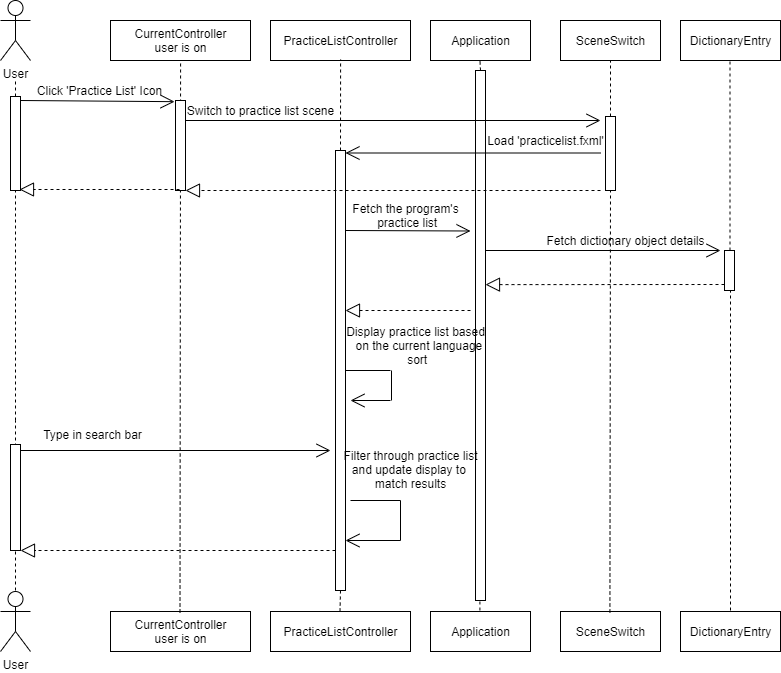

The diagram above was exported from draw.io. Its source (the exported page's mxGraphModel, read from the mxfile embedded in the PNG):
<mxGraphModel dx="2249" dy="745" grid="1" gridSize="10" guides="1" tooltips="1" connect="1" arrows="1" fold="1" page="1" pageScale="1" pageWidth="827" pageHeight="1169" math="0" shadow="0">
  <root>
    <mxCell id="0" />
    <mxCell id="1" parent="0" />
    <mxCell id="yqUC0qFjyxWzrSLe7v-T-5" value="Application" style="html=1;" parent="1" vertex="1">
      <mxGeometry x="120" y="120" width="100" height="40" as="geometry" />
    </mxCell>
    <mxCell id="yqUC0qFjyxWzrSLe7v-T-7" value="User" style="shape=umlActor;verticalLabelPosition=bottom;labelBackgroundColor=#ffffff;verticalAlign=top;html=1;" parent="1" vertex="1">
      <mxGeometry x="-310" y="691" width="30" height="60" as="geometry" />
    </mxCell>
    <mxCell id="yqUC0qFjyxWzrSLe7v-T-10" value="Application" style="html=1;" parent="1" vertex="1">
      <mxGeometry x="120" y="711" width="100" height="40" as="geometry" />
    </mxCell>
    <mxCell id="yqUC0qFjyxWzrSLe7v-T-12" value="SceneSwitch" style="html=1;" parent="1" vertex="1">
      <mxGeometry x="250" y="120" width="100" height="40" as="geometry" />
    </mxCell>
    <mxCell id="yqUC0qFjyxWzrSLe7v-T-13" value="SceneSwitch" style="html=1;" parent="1" vertex="1">
      <mxGeometry x="250" y="711" width="100" height="40" as="geometry" />
    </mxCell>
    <mxCell id="OBCLR_QphcS7tdi88aL6-14" value="" style="endArrow=classic;html=1;" parent="1" edge="1">
      <mxGeometry width="50" height="50" relative="1" as="geometry">
        <mxPoint x="170" y="230" as="sourcePoint" />
        <mxPoint x="170" y="230" as="targetPoint" />
      </mxGeometry>
    </mxCell>
    <mxCell id="OBCLR_QphcS7tdi88aL6-18" value="" style="endArrow=classic;html=1;" parent="1" edge="1">
      <mxGeometry width="50" height="50" relative="1" as="geometry">
        <mxPoint x="45" y="230" as="sourcePoint" />
        <mxPoint x="45" y="230" as="targetPoint" />
      </mxGeometry>
    </mxCell>
    <mxCell id="_wnejCQ74e9Fzrh7pKuL-14" value="DictionaryEntry" style="html=1;" parent="1" vertex="1">
      <mxGeometry x="370" y="120" width="100" height="40" as="geometry" />
    </mxCell>
    <mxCell id="_wnejCQ74e9Fzrh7pKuL-16" value="DictionaryEntry" style="html=1;" parent="1" vertex="1">
      <mxGeometry x="370" y="711" width="100" height="40" as="geometry" />
    </mxCell>
    <mxCell id="_wnejCQ74e9Fzrh7pKuL-25" value="" style="endArrow=none;dashed=1;html=1;exitX=0.5;exitY=0;exitDx=0;exitDy=0;" parent="1" source="_wnejCQ74e9Fzrh7pKuL-26" edge="1">
      <mxGeometry width="50" height="50" relative="1" as="geometry">
        <mxPoint x="169.40999999999985" y="710" as="sourcePoint" />
        <mxPoint x="169.40999999999985" y="159" as="targetPoint" />
      </mxGeometry>
    </mxCell>
    <mxCell id="_wnejCQ74e9Fzrh7pKuL-26" value="" style="html=1;points=[];perimeter=orthogonalPerimeter;" parent="1" vertex="1">
      <mxGeometry x="165" y="170" width="10" height="530" as="geometry" />
    </mxCell>
    <mxCell id="_wnejCQ74e9Fzrh7pKuL-27" value="" style="endArrow=none;dashed=1;html=1;exitX=0.5;exitY=0;exitDx=0;exitDy=0;" parent="1" target="_wnejCQ74e9Fzrh7pKuL-26" edge="1">
      <mxGeometry width="50" height="50" relative="1" as="geometry">
        <mxPoint x="169.40999999999985" y="709.9999999999998" as="sourcePoint" />
        <mxPoint x="169.40999999999985" y="159" as="targetPoint" />
      </mxGeometry>
    </mxCell>
    <mxCell id="_wnejCQ74e9Fzrh7pKuL-30" value="" style="endArrow=none;dashed=1;html=1;exitX=0.5;exitY=0;exitDx=0;exitDy=0;entryX=0.5;entryY=1;entryDx=0;entryDy=0;" parent="1" source="l15PrsONZF8rLVdhTiXE-15" target="yqUC0qFjyxWzrSLe7v-T-12" edge="1">
      <mxGeometry width="50" height="50" relative="1" as="geometry">
        <mxPoint x="299.40999999999985" y="712" as="sourcePoint" />
        <mxPoint x="299.40999999999985" y="220" as="targetPoint" />
      </mxGeometry>
    </mxCell>
    <mxCell id="kTU675rGr79A04hu-4bq-9" value="" style="endArrow=none;dashed=1;html=1;" parent="1" edge="1" source="l15PrsONZF8rLVdhTiXE-24">
      <mxGeometry width="50" height="50" relative="1" as="geometry">
        <mxPoint x="420" y="390" as="sourcePoint" />
        <mxPoint x="419.4999999999999" y="160" as="targetPoint" />
      </mxGeometry>
    </mxCell>
    <mxCell id="kTU675rGr79A04hu-4bq-28" value="" style="endArrow=none;dashed=1;html=1;" parent="1" edge="1">
      <mxGeometry width="50" height="50" relative="1" as="geometry">
        <mxPoint x="420" y="710" as="sourcePoint" />
        <mxPoint x="420" y="390" as="targetPoint" />
      </mxGeometry>
    </mxCell>
    <mxCell id="kTU675rGr79A04hu-4bq-38" value="User" style="shape=umlActor;verticalLabelPosition=bottom;labelBackgroundColor=#ffffff;verticalAlign=top;html=1;" parent="1" vertex="1">
      <mxGeometry x="-310" y="100" width="30" height="60" as="geometry" />
    </mxCell>
    <mxCell id="kTU675rGr79A04hu-4bq-44" value="PracticeListController" style="html=1;" parent="1" vertex="1">
      <mxGeometry x="-40" y="120" width="140" height="40" as="geometry" />
    </mxCell>
    <mxCell id="kTU675rGr79A04hu-4bq-46" value="PracticeListController" style="html=1;" parent="1" vertex="1">
      <mxGeometry x="-40" y="711" width="140" height="40" as="geometry" />
    </mxCell>
    <mxCell id="l15PrsONZF8rLVdhTiXE-4" value="CurrentController&lt;br&gt;user is on" style="html=1;" parent="1" vertex="1">
      <mxGeometry x="-200" y="120" width="140" height="40" as="geometry" />
    </mxCell>
    <mxCell id="l15PrsONZF8rLVdhTiXE-5" value="CurrentController&lt;br&gt;user is on" style="html=1;" parent="1" vertex="1">
      <mxGeometry x="-200" y="711" width="140" height="40" as="geometry" />
    </mxCell>
    <mxCell id="l15PrsONZF8rLVdhTiXE-6" value="" style="endArrow=none;dashed=1;html=1;exitX=0.5;exitY=0;exitDx=0;exitDy=0;entryX=0.5;entryY=1;entryDx=0;entryDy=0;" parent="1" source="l15PrsONZF8rLVdhTiXE-19" edge="1">
      <mxGeometry width="50" height="50" relative="1" as="geometry">
        <mxPoint x="29.49999999999983" y="711" as="sourcePoint" />
        <mxPoint x="30.089999999999975" y="159" as="targetPoint" />
      </mxGeometry>
    </mxCell>
    <mxCell id="l15PrsONZF8rLVdhTiXE-7" value="" style="endArrow=none;dashed=1;html=1;exitX=0.5;exitY=0;exitDx=0;exitDy=0;entryX=0.5;entryY=1;entryDx=0;entryDy=0;" parent="1" edge="1">
      <mxGeometry width="50" height="50" relative="1" as="geometry">
        <mxPoint x="-130.50000000000017" y="712" as="sourcePoint" />
        <mxPoint x="-129.91000000000003" y="160" as="targetPoint" />
      </mxGeometry>
    </mxCell>
    <mxCell id="l15PrsONZF8rLVdhTiXE-8" value="" style="endArrow=none;dashed=1;html=1;" parent="1" edge="1">
      <mxGeometry width="50" height="50" relative="1" as="geometry">
        <mxPoint x="-295" y="520" as="sourcePoint" />
        <mxPoint x="-295" y="180" as="targetPoint" />
      </mxGeometry>
    </mxCell>
    <mxCell id="l15PrsONZF8rLVdhTiXE-9" value="" style="endArrow=open;endFill=1;endSize=12;html=1;entryX=-0.1;entryY=0.013;entryDx=0;entryDy=0;entryPerimeter=0;" parent="1" target="l15PrsONZF8rLVdhTiXE-11" edge="1">
      <mxGeometry width="160" relative="1" as="geometry">
        <mxPoint x="-290" y="200" as="sourcePoint" />
        <mxPoint x="-130" y="200" as="targetPoint" />
      </mxGeometry>
    </mxCell>
    <mxCell id="l15PrsONZF8rLVdhTiXE-10" value="Click 'Practice List' Icon" style="text;html=1;align=center;verticalAlign=middle;resizable=0;points=[];autosize=1;" parent="1" vertex="1">
      <mxGeometry x="-281" y="180" width="140" height="20" as="geometry" />
    </mxCell>
    <mxCell id="l15PrsONZF8rLVdhTiXE-11" value="" style="html=1;points=[];perimeter=orthogonalPerimeter;" parent="1" vertex="1">
      <mxGeometry x="-135" y="200" width="10" height="90" as="geometry" />
    </mxCell>
    <mxCell id="l15PrsONZF8rLVdhTiXE-12" value="" style="endArrow=open;endFill=1;endSize=12;html=1;" parent="1" edge="1">
      <mxGeometry width="160" relative="1" as="geometry">
        <mxPoint x="-125" y="220" as="sourcePoint" />
        <mxPoint x="290" y="220" as="targetPoint" />
      </mxGeometry>
    </mxCell>
    <mxCell id="l15PrsONZF8rLVdhTiXE-13" value="Switch to practice list scene" style="text;html=1;align=center;verticalAlign=middle;resizable=0;points=[];autosize=1;" parent="1" vertex="1">
      <mxGeometry x="-130" y="200" width="160" height="20" as="geometry" />
    </mxCell>
    <mxCell id="l15PrsONZF8rLVdhTiXE-15" value="" style="html=1;points=[];perimeter=orthogonalPerimeter;" parent="1" vertex="1">
      <mxGeometry x="295" y="216" width="10" height="74" as="geometry" />
    </mxCell>
    <mxCell id="l15PrsONZF8rLVdhTiXE-16" value="" style="endArrow=none;dashed=1;html=1;exitX=0.5;exitY=0;exitDx=0;exitDy=0;entryX=0.5;entryY=1;entryDx=0;entryDy=0;" parent="1" target="l15PrsONZF8rLVdhTiXE-15" edge="1">
      <mxGeometry width="50" height="50" relative="1" as="geometry">
        <mxPoint x="299.40999999999985" y="712" as="sourcePoint" />
        <mxPoint x="300" y="160" as="targetPoint" />
      </mxGeometry>
    </mxCell>
    <mxCell id="l15PrsONZF8rLVdhTiXE-18" value="" style="endArrow=block;dashed=1;endFill=0;endSize=12;html=1;" parent="1" edge="1">
      <mxGeometry width="160" relative="1" as="geometry">
        <mxPoint x="-131" y="289" as="sourcePoint" />
        <mxPoint x="-291" y="289" as="targetPoint" />
      </mxGeometry>
    </mxCell>
    <mxCell id="l15PrsONZF8rLVdhTiXE-19" value="" style="html=1;points=[];perimeter=orthogonalPerimeter;" parent="1" vertex="1">
      <mxGeometry x="25" y="250" width="10" height="440" as="geometry" />
    </mxCell>
    <mxCell id="l15PrsONZF8rLVdhTiXE-20" value="" style="endArrow=none;dashed=1;html=1;exitX=0.5;exitY=0;exitDx=0;exitDy=0;entryX=0.5;entryY=1;entryDx=0;entryDy=0;" parent="1" target="l15PrsONZF8rLVdhTiXE-19" edge="1">
      <mxGeometry width="50" height="50" relative="1" as="geometry">
        <mxPoint x="29.5" y="711" as="sourcePoint" />
        <mxPoint x="30.090000000000146" y="159" as="targetPoint" />
      </mxGeometry>
    </mxCell>
    <mxCell id="l15PrsONZF8rLVdhTiXE-21" value="" style="endArrow=open;endFill=1;endSize=12;html=1;" parent="1" edge="1">
      <mxGeometry width="160" relative="1" as="geometry">
        <mxPoint x="35" y="330" as="sourcePoint" />
        <mxPoint x="160" y="330.5" as="targetPoint" />
      </mxGeometry>
    </mxCell>
    <mxCell id="l15PrsONZF8rLVdhTiXE-22" value="Fetch the program's&lt;br&gt;&amp;nbsp;practice list" style="text;html=1;align=center;verticalAlign=middle;resizable=0;points=[];autosize=1;" parent="1" vertex="1">
      <mxGeometry x="35" y="300" width="120" height="30" as="geometry" />
    </mxCell>
    <mxCell id="l15PrsONZF8rLVdhTiXE-23" value="" style="endArrow=open;endFill=1;endSize=12;html=1;" parent="1" edge="1">
      <mxGeometry width="160" relative="1" as="geometry">
        <mxPoint x="175" y="350" as="sourcePoint" />
        <mxPoint x="410" y="350" as="targetPoint" />
      </mxGeometry>
    </mxCell>
    <mxCell id="l15PrsONZF8rLVdhTiXE-25" value="" style="endArrow=block;dashed=1;endFill=0;endSize=12;html=1;entryX=1;entryY=0.404;entryDx=0;entryDy=0;entryPerimeter=0;" parent="1" target="_wnejCQ74e9Fzrh7pKuL-26" edge="1">
      <mxGeometry width="160" relative="1" as="geometry">
        <mxPoint x="420" y="384" as="sourcePoint" />
        <mxPoint x="40" y="359" as="targetPoint" />
      </mxGeometry>
    </mxCell>
    <mxCell id="l15PrsONZF8rLVdhTiXE-26" value="" style="endArrow=block;dashed=1;endFill=0;endSize=12;html=1;" parent="1" edge="1">
      <mxGeometry width="160" relative="1" as="geometry">
        <mxPoint x="160" y="410" as="sourcePoint" />
        <mxPoint x="35" y="410" as="targetPoint" />
      </mxGeometry>
    </mxCell>
    <mxCell id="l15PrsONZF8rLVdhTiXE-27" value="" style="endArrow=open;endFill=1;endSize=12;html=1;" parent="1" edge="1">
      <mxGeometry width="160" relative="1" as="geometry">
        <mxPoint x="80" y="500" as="sourcePoint" />
        <mxPoint x="40" y="500" as="targetPoint" />
      </mxGeometry>
    </mxCell>
    <mxCell id="l15PrsONZF8rLVdhTiXE-28" value="" style="endArrow=none;html=1;" parent="1" edge="1">
      <mxGeometry width="50" height="50" relative="1" as="geometry">
        <mxPoint x="35" y="470" as="sourcePoint" />
        <mxPoint x="80" y="470" as="targetPoint" />
      </mxGeometry>
    </mxCell>
    <mxCell id="l15PrsONZF8rLVdhTiXE-29" value="" style="endArrow=none;html=1;" parent="1" edge="1">
      <mxGeometry width="50" height="50" relative="1" as="geometry">
        <mxPoint x="81" y="500" as="sourcePoint" />
        <mxPoint x="81" y="470" as="targetPoint" />
      </mxGeometry>
    </mxCell>
    <mxCell id="l15PrsONZF8rLVdhTiXE-30" value="Display practice list based&lt;br&gt;&amp;nbsp; on the current language&lt;br&gt;&amp;nbsp;sort" style="text;html=1;align=center;verticalAlign=middle;resizable=0;points=[];autosize=1;" parent="1" vertex="1">
      <mxGeometry x="30" y="420" width="150" height="50" as="geometry" />
    </mxCell>
    <mxCell id="l15PrsONZF8rLVdhTiXE-31" value="Fetch dictionary object details" style="text;html=1;align=center;verticalAlign=middle;resizable=0;points=[];autosize=1;" parent="1" vertex="1">
      <mxGeometry x="230" y="330" width="170" height="20" as="geometry" />
    </mxCell>
    <mxCell id="s0fHJa3kXmGkwzGpjZHl-1" value="" style="html=1;points=[];perimeter=orthogonalPerimeter;" parent="1" vertex="1">
      <mxGeometry x="-300" y="196" width="10" height="94" as="geometry" />
    </mxCell>
    <mxCell id="GkJw84V_zyU4ztA8-13Y-2" value="" style="endArrow=open;endFill=1;endSize=12;html=1;" edge="1" parent="1">
      <mxGeometry width="160" relative="1" as="geometry">
        <mxPoint x="290" y="252.5" as="sourcePoint" />
        <mxPoint x="35" y="252.5" as="targetPoint" />
      </mxGeometry>
    </mxCell>
    <mxCell id="GkJw84V_zyU4ztA8-13Y-3" value="Load 'practicelist.fxml'" style="text;html=1;align=center;verticalAlign=middle;resizable=0;points=[];autosize=1;" vertex="1" parent="1">
      <mxGeometry x="170" y="230" width="130" height="20" as="geometry" />
    </mxCell>
    <mxCell id="GkJw84V_zyU4ztA8-13Y-6" value="" style="endArrow=block;dashed=1;endFill=0;endSize=12;html=1;" edge="1" parent="1">
      <mxGeometry width="160" relative="1" as="geometry">
        <mxPoint x="290" y="290" as="sourcePoint" />
        <mxPoint x="-125" y="290" as="targetPoint" />
      </mxGeometry>
    </mxCell>
    <mxCell id="l15PrsONZF8rLVdhTiXE-24" value="" style="html=1;points=[];perimeter=orthogonalPerimeter;" parent="1" vertex="1">
      <mxGeometry x="414" y="350" width="10" height="40" as="geometry" />
    </mxCell>
    <mxCell id="GkJw84V_zyU4ztA8-13Y-9" value="" style="endArrow=none;dashed=1;html=1;" edge="1" parent="1" target="l15PrsONZF8rLVdhTiXE-24">
      <mxGeometry width="50" height="50" relative="1" as="geometry">
        <mxPoint x="420" y="390" as="sourcePoint" />
        <mxPoint x="419.5" y="160" as="targetPoint" />
      </mxGeometry>
    </mxCell>
    <mxCell id="GkJw84V_zyU4ztA8-13Y-14" value="" style="endArrow=none;dashed=1;html=1;" edge="1" parent="1">
      <mxGeometry width="50" height="50" relative="1" as="geometry">
        <mxPoint x="-295" y="690" as="sourcePoint" />
        <mxPoint x="-295" y="520" as="targetPoint" />
      </mxGeometry>
    </mxCell>
    <mxCell id="GkJw84V_zyU4ztA8-13Y-19" value="" style="endArrow=open;endFill=1;endSize=12;html=1;" edge="1" parent="1">
      <mxGeometry width="160" relative="1" as="geometry">
        <mxPoint x="-291" y="550" as="sourcePoint" />
        <mxPoint x="20" y="550" as="targetPoint" />
      </mxGeometry>
    </mxCell>
    <mxCell id="GkJw84V_zyU4ztA8-13Y-20" value="Type in search bar" style="text;html=1;align=center;verticalAlign=middle;resizable=0;points=[];autosize=1;" vertex="1" parent="1">
      <mxGeometry x="-273" y="524" width="110" height="20" as="geometry" />
    </mxCell>
    <mxCell id="GkJw84V_zyU4ztA8-13Y-21" value="" style="endArrow=open;endFill=1;endSize=12;html=1;" edge="1" parent="1">
      <mxGeometry width="160" relative="1" as="geometry">
        <mxPoint x="90" y="640" as="sourcePoint" />
        <mxPoint x="35" y="640" as="targetPoint" />
      </mxGeometry>
    </mxCell>
    <mxCell id="GkJw84V_zyU4ztA8-13Y-22" value="" style="endArrow=none;html=1;" edge="1" parent="1">
      <mxGeometry width="50" height="50" relative="1" as="geometry">
        <mxPoint x="90" y="640" as="sourcePoint" />
        <mxPoint x="90" y="600" as="targetPoint" />
      </mxGeometry>
    </mxCell>
    <mxCell id="GkJw84V_zyU4ztA8-13Y-23" value="" style="endArrow=none;html=1;" edge="1" parent="1">
      <mxGeometry width="50" height="50" relative="1" as="geometry">
        <mxPoint x="40" y="600" as="sourcePoint" />
        <mxPoint x="90" y="600" as="targetPoint" />
      </mxGeometry>
    </mxCell>
    <mxCell id="GkJw84V_zyU4ztA8-13Y-24" value="Filter through practice list&lt;br&gt;and update display to&amp;nbsp;&lt;br&gt;match results" style="text;html=1;align=center;verticalAlign=middle;resizable=0;points=[];autosize=1;" vertex="1" parent="1">
      <mxGeometry x="25" y="544" width="150" height="50" as="geometry" />
    </mxCell>
    <mxCell id="GkJw84V_zyU4ztA8-13Y-25" value="" style="endArrow=block;dashed=1;endFill=0;endSize=12;html=1;" edge="1" parent="1">
      <mxGeometry width="160" relative="1" as="geometry">
        <mxPoint x="25" y="650" as="sourcePoint" />
        <mxPoint x="-290" y="650" as="targetPoint" />
      </mxGeometry>
    </mxCell>
    <mxCell id="GkJw84V_zyU4ztA8-13Y-26" value="" style="html=1;points=[];perimeter=orthogonalPerimeter;" vertex="1" parent="1">
      <mxGeometry x="-300" y="544" width="10" height="106" as="geometry" />
    </mxCell>
  </root>
</mxGraphModel>